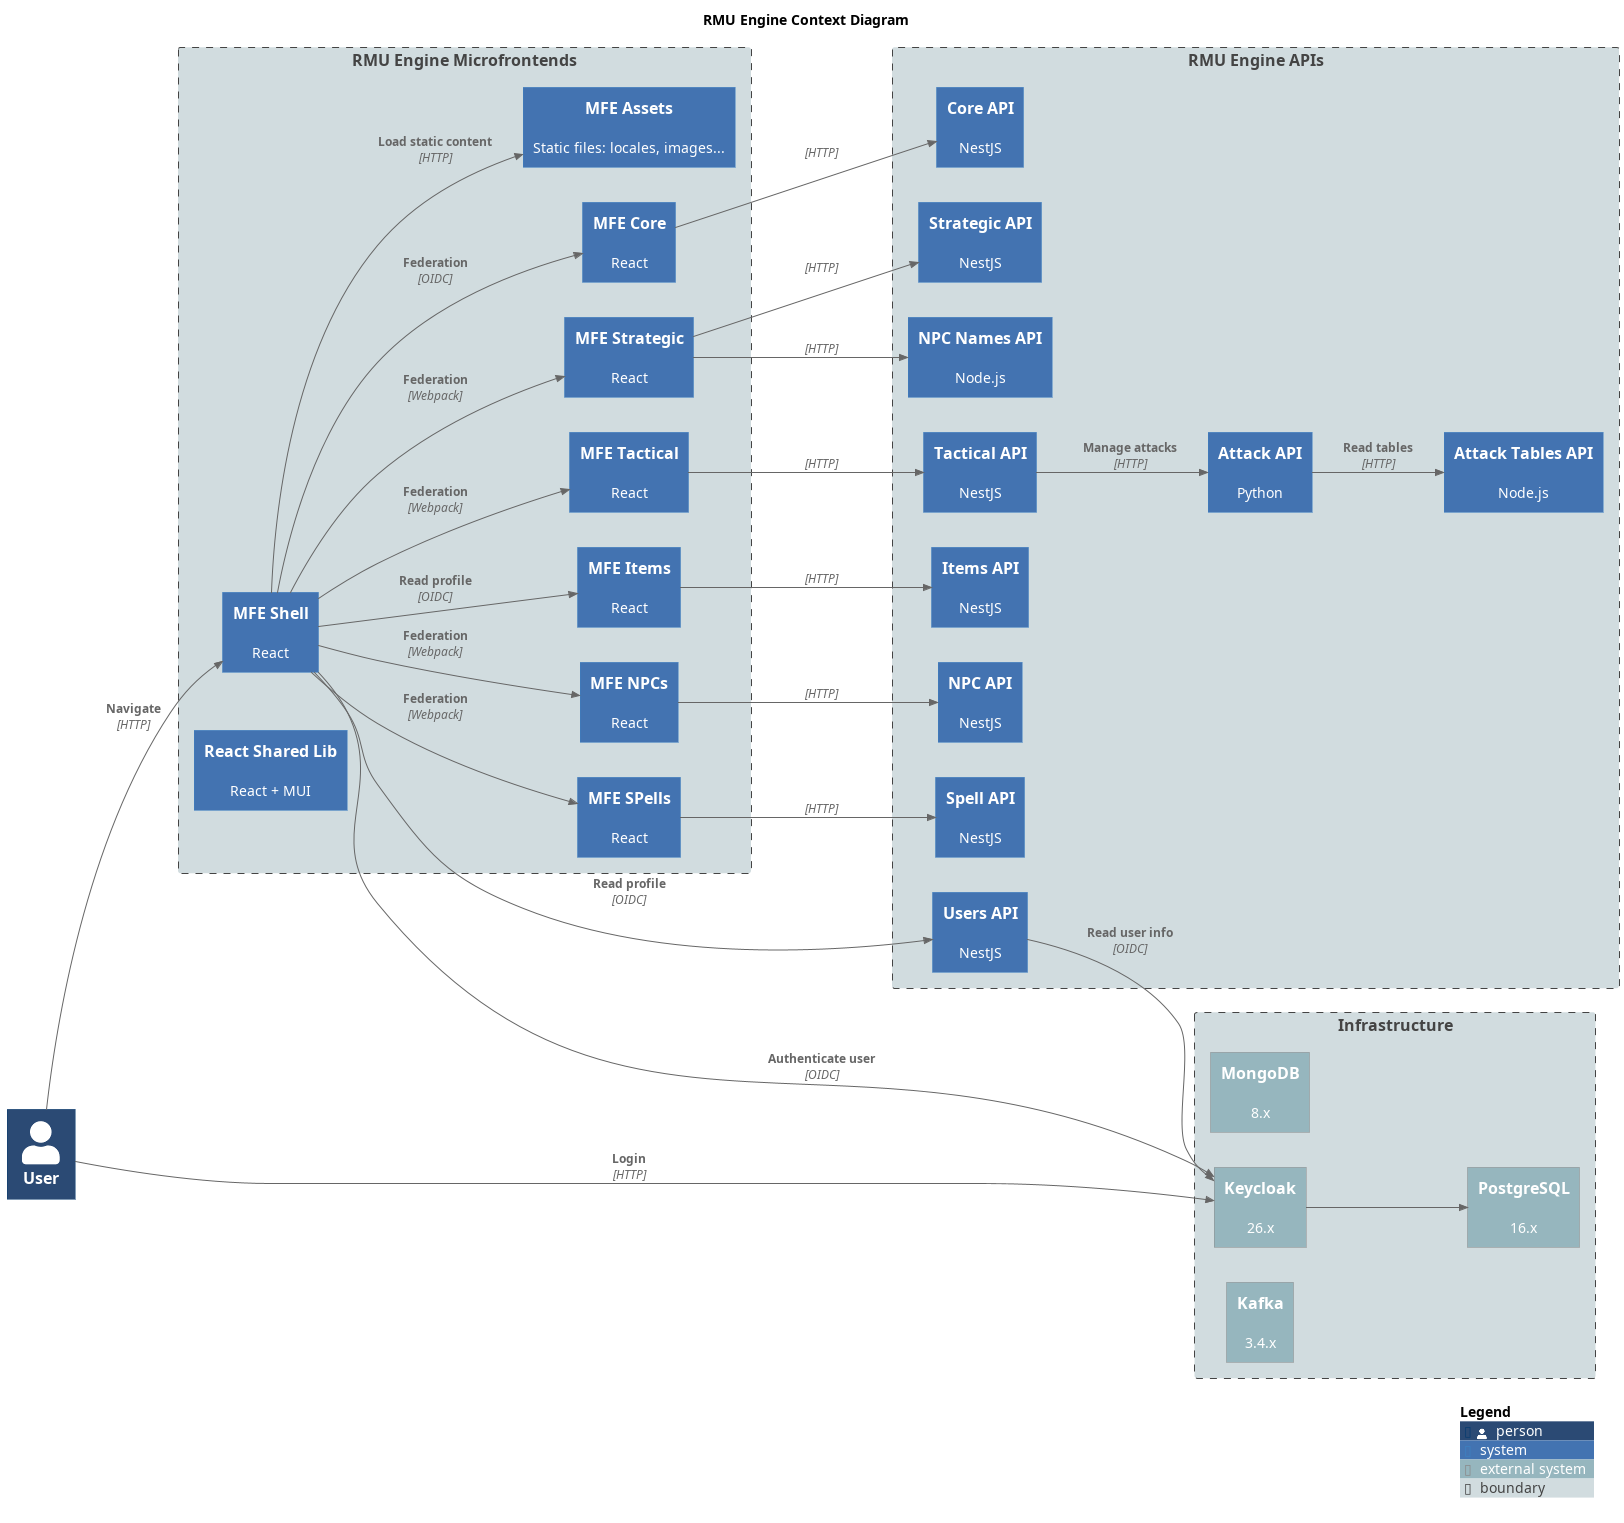

The diagram above was rendered by PlantUML. Its source (embedded in the PNG):
@startuml c4-context
title RMU Engine Context Diagram

!include https://raw.githubusercontent.com/plantuml-stdlib/C4-PlantUML/master/C4_Context.puml

LAYOUT_LEFT_RIGHT()

UpdateElementStyle(person, $bgColor="#2b4a74ff")
UpdateElementStyle(system, $bgColor="#4373b1ff")
UpdateElementStyle(external_system, $bgColor="#96b6beff")
UpdateElementStyle(boundary, $bgColor="#d1dcdfff")

Person(user, "User")

Boundary(frontend, "RMU Engine Microfrontends") {
    System(rmu_mfe_shell, "MFE Shell", "React")
    System(rmu_mfe_core, "MFE Core", "React")
    System(rmu_mfe_strategic, "MFE Strategic", "React")
    System(rmu_mfe_tactical, "MFE Tactical", "React")
    System(rmu_mfe_items, "MFE Items", "React")
    System(rmu_mfe_npc, "MFE NPCs", "React")
    System(rmu_mfe_spells, "MFE SPells", "React")
    System(rmu_react_shared_lib, "React Shared Lib", "React + MUI")
    System(rmu_mfe_assets, "MFE Assets", "Static files: locales, images...")
}

Boundary(apis, "RMU Engine APIs") {
    System(rmu_api_users, "Users API", "NestJS")
    System(rmu_api_core, "Core API", "NestJS")
    System(rmu_api_strategic, "Strategic API", "NestJS")
    System(rmu_api_tactical, "Tactical API", "NestJS")
    System(rmu_api_npc, "NPC API", "NestJS")
    System(rmu_api_npc_names, "NPC Names API", "Node.js")
    System(rmu_api_attack, "Attack API", "Python")
    System(rmu_api_spells, "Spell API", "NestJS")
    System(rmu_api_items, "Items API", "NestJS")
    System(rmu_api_attack_tables, "Attack Tables API", "Node.js")
}

Boundary(infrastructure, "Infrastructure") {
    System_Ext(mongodb, "MongoDB", "8.x")
    System_Ext(keycloak, "Keycloak", "26.x")
    System_Ext(kafka, "Kafka", "3.4.x")
    System_Ext(postgresql, "PostgreSQL", "16.x")
}

Rel(user, rmu_mfe_shell, "Navigate", "HTTP")
Rel(user, keycloak, "Login", "HTTP")

Rel(rmu_mfe_shell, rmu_mfe_core, "Federation", "OIDC")
Rel(rmu_mfe_shell, rmu_mfe_strategic, "Federation", "Webpack")
Rel(rmu_mfe_shell, rmu_mfe_tactical, "Federation", "Webpack")
Rel(rmu_mfe_shell, rmu_mfe_items, "Read profile", "OIDC")
Rel(rmu_mfe_shell, rmu_mfe_npc, "Federation", "Webpack")
Rel(rmu_mfe_shell, rmu_mfe_spells, "Federation", "Webpack")

Rel(rmu_mfe_shell, rmu_api_users, "Read profile", "OIDC")
Rel(rmu_mfe_shell, keycloak, "Authenticate user", "OIDC")
Rel(rmu_mfe_shell, rmu_mfe_assets, "Load static content", "HTTP")

Rel(rmu_mfe_core, rmu_api_core, "", "HTTP")

Rel(rmu_mfe_strategic, rmu_api_strategic, "", "HTTP")
Rel(rmu_mfe_strategic, rmu_api_npc_names, "", "HTTP")

Rel(rmu_mfe_tactical, rmu_api_tactical, "", "HTTP")

Rel(rmu_api_users, keycloak, "Read user info", "OIDC")

Rel(rmu_mfe_npc, rmu_api_npc, "", "HTTP")

Rel(rmu_mfe_items, rmu_api_items, "", "HTTP")

Rel(rmu_mfe_spells, rmu_api_spells, "", "HTTP")

Rel(rmu_api_tactical, rmu_api_attack, "Manage attacks", "HTTP")

Rel(rmu_api_attack, rmu_api_attack_tables, "Read tables", "HTTP")

Rel(keycloak, postgresql, "", "")

SHOW_LEGEND()

@enduml